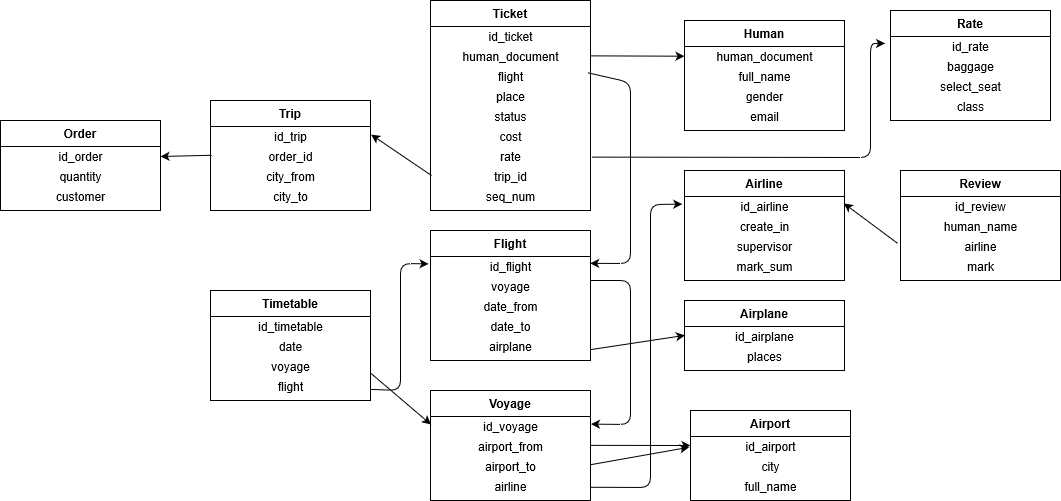

The diagram above was exported from draw.io. Its source (the exported page's mxGraphModel, read from the mxfile embedded in the PNG):
<mxGraphModel grid="1" shadow="0" math="0" pageHeight="1169" pageWidth="827" pageScale="1" page="1" fold="1" arrows="1" connect="1" tooltips="1" guides="1" gridSize="10" dy="613" dx="1723">
  <root>
    <mxCell id="WIyWlLk6GJQsqaUBKTNV-0" />
    <mxCell id="WIyWlLk6GJQsqaUBKTNV-1" parent="WIyWlLk6GJQsqaUBKTNV-0" />
    <mxCell id="zkfFHV4jXpPFQw0GAbJ--51" value="Ticket" parent="WIyWlLk6GJQsqaUBKTNV-1" vertex="1" style="swimlane;fontStyle=1;childLayout=stackLayout;horizontal=1;startSize=26;horizontalStack=0;resizeParent=1;resizeLast=0;collapsible=1;marginBottom=0;rounded=0;shadow=0;strokeWidth=1;">
      <mxGeometry as="geometry" height="210" width="160" y="110" x="160">
        <mxRectangle as="alternateBounds" height="26" width="160" y="80" x="20" />
      </mxGeometry>
    </mxCell>
    <mxCell id="uPuDJKmH0ksMsPzU_OGW-2" value="id_ticket" parent="zkfFHV4jXpPFQw0GAbJ--51" vertex="1" style="text;html=1;align=center;verticalAlign=middle;resizable=0;points=[];autosize=1;">
      <mxGeometry as="geometry" height="20" width="160" y="26" />
    </mxCell>
    <mxCell id="uPuDJKmH0ksMsPzU_OGW-3" value="human_document" parent="zkfFHV4jXpPFQw0GAbJ--51" vertex="1" style="text;html=1;align=center;verticalAlign=middle;resizable=0;points=[];autosize=1;">
      <mxGeometry as="geometry" height="20" width="160" y="46" />
    </mxCell>
    <mxCell id="uPuDJKmH0ksMsPzU_OGW-6" value="flight" parent="zkfFHV4jXpPFQw0GAbJ--51" vertex="1" style="text;html=1;align=center;verticalAlign=middle;resizable=0;points=[];autosize=1;">
      <mxGeometry as="geometry" height="20" width="160" y="66" />
    </mxCell>
    <mxCell id="uPuDJKmH0ksMsPzU_OGW-7" value="place" parent="zkfFHV4jXpPFQw0GAbJ--51" vertex="1" style="text;html=1;align=center;verticalAlign=middle;resizable=0;points=[];autosize=1;">
      <mxGeometry as="geometry" height="20" width="160" y="86" />
    </mxCell>
    <mxCell id="uPuDJKmH0ksMsPzU_OGW-8" value="status" parent="zkfFHV4jXpPFQw0GAbJ--51" vertex="1" style="text;html=1;align=center;verticalAlign=middle;resizable=0;points=[];autosize=1;">
      <mxGeometry as="geometry" height="20" width="160" y="106" />
    </mxCell>
    <mxCell id="uPuDJKmH0ksMsPzU_OGW-9" value="cost" parent="zkfFHV4jXpPFQw0GAbJ--51" vertex="1" style="text;html=1;align=center;verticalAlign=middle;resizable=0;points=[];autosize=1;">
      <mxGeometry as="geometry" height="20" width="160" y="126" />
    </mxCell>
    <mxCell id="uPuDJKmH0ksMsPzU_OGW-10" value="rate" parent="zkfFHV4jXpPFQw0GAbJ--51" vertex="1" style="text;html=1;align=center;verticalAlign=middle;resizable=0;points=[];autosize=1;">
      <mxGeometry as="geometry" height="20" width="160" y="146" />
    </mxCell>
    <mxCell id="hucy6E4_x_qomMyW0ugq-33" value="trip_id" parent="zkfFHV4jXpPFQw0GAbJ--51" vertex="1" style="text;html=1;align=center;verticalAlign=middle;resizable=0;points=[];autosize=1;">
      <mxGeometry as="geometry" height="20" width="160" y="166" />
    </mxCell>
    <mxCell id="hucy6E4_x_qomMyW0ugq-34" value="seq_num" parent="zkfFHV4jXpPFQw0GAbJ--51" vertex="1" style="text;html=1;align=center;verticalAlign=middle;resizable=0;points=[];autosize=1;">
      <mxGeometry as="geometry" height="20" width="160" y="186" />
    </mxCell>
    <mxCell id="uPuDJKmH0ksMsPzU_OGW-11" value="Human" parent="WIyWlLk6GJQsqaUBKTNV-1" vertex="1" style="swimlane;fontStyle=1;childLayout=stackLayout;horizontal=1;startSize=26;horizontalStack=0;resizeParent=1;resizeLast=0;collapsible=1;marginBottom=0;rounded=0;shadow=0;strokeWidth=1;">
      <mxGeometry as="geometry" height="110" width="160" y="130" x="414">
        <mxRectangle as="alternateBounds" height="26" width="160" y="80" x="20" />
      </mxGeometry>
    </mxCell>
    <mxCell id="uPuDJKmH0ksMsPzU_OGW-12" value="human_document" parent="uPuDJKmH0ksMsPzU_OGW-11" vertex="1" style="text;html=1;align=center;verticalAlign=middle;resizable=0;points=[];autosize=1;">
      <mxGeometry as="geometry" height="20" width="160" y="26" />
    </mxCell>
    <mxCell id="uPuDJKmH0ksMsPzU_OGW-14" value="full_name" parent="uPuDJKmH0ksMsPzU_OGW-11" vertex="1" style="text;html=1;align=center;verticalAlign=middle;resizable=0;points=[];autosize=1;">
      <mxGeometry as="geometry" height="20" width="160" y="46" />
    </mxCell>
    <mxCell id="uPuDJKmH0ksMsPzU_OGW-15" value="gender" parent="uPuDJKmH0ksMsPzU_OGW-11" vertex="1" style="text;html=1;align=center;verticalAlign=middle;resizable=0;points=[];autosize=1;">
      <mxGeometry as="geometry" height="20" width="160" y="66" />
    </mxCell>
    <mxCell id="uPuDJKmH0ksMsPzU_OGW-16" value="email" parent="uPuDJKmH0ksMsPzU_OGW-11" vertex="1" style="text;html=1;align=center;verticalAlign=middle;resizable=0;points=[];autosize=1;">
      <mxGeometry as="geometry" height="20" width="160" y="86" />
    </mxCell>
    <mxCell id="uPuDJKmH0ksMsPzU_OGW-19" value="Airline" parent="WIyWlLk6GJQsqaUBKTNV-1" vertex="1" style="swimlane;fontStyle=1;childLayout=stackLayout;horizontal=1;startSize=26;horizontalStack=0;resizeParent=1;resizeLast=0;collapsible=1;marginBottom=0;rounded=0;shadow=0;strokeWidth=1;">
      <mxGeometry as="geometry" height="110" width="160" y="280" x="414">
        <mxRectangle as="alternateBounds" height="26" width="160" y="80" x="20" />
      </mxGeometry>
    </mxCell>
    <mxCell id="uPuDJKmH0ksMsPzU_OGW-20" value="id_airline" parent="uPuDJKmH0ksMsPzU_OGW-19" vertex="1" style="text;html=1;align=center;verticalAlign=middle;resizable=0;points=[];autosize=1;">
      <mxGeometry as="geometry" height="20" width="160" y="26" />
    </mxCell>
    <mxCell id="uPuDJKmH0ksMsPzU_OGW-22" value="create_in" parent="uPuDJKmH0ksMsPzU_OGW-19" vertex="1" style="text;html=1;align=center;verticalAlign=middle;resizable=0;points=[];autosize=1;">
      <mxGeometry as="geometry" height="20" width="160" y="46" />
    </mxCell>
    <mxCell id="uPuDJKmH0ksMsPzU_OGW-21" value="supervisor" parent="uPuDJKmH0ksMsPzU_OGW-19" vertex="1" style="text;html=1;align=center;verticalAlign=middle;resizable=0;points=[];autosize=1;">
      <mxGeometry as="geometry" height="20" width="160" y="66" />
    </mxCell>
    <mxCell id="uPuDJKmH0ksMsPzU_OGW-23" value="mark_sum" parent="uPuDJKmH0ksMsPzU_OGW-19" vertex="1" style="text;html=1;align=center;verticalAlign=middle;resizable=0;points=[];autosize=1;">
      <mxGeometry as="geometry" height="20" width="160" y="86" />
    </mxCell>
    <mxCell id="uPuDJKmH0ksMsPzU_OGW-24" value="Airport" parent="WIyWlLk6GJQsqaUBKTNV-1" vertex="1" style="swimlane;fontStyle=1;childLayout=stackLayout;horizontal=1;startSize=26;horizontalStack=0;resizeParent=1;resizeLast=0;collapsible=1;marginBottom=0;rounded=0;shadow=0;strokeWidth=1;">
      <mxGeometry as="geometry" height="90" width="160" y="520" x="420">
        <mxRectangle as="alternateBounds" height="26" width="160" y="80" x="20" />
      </mxGeometry>
    </mxCell>
    <mxCell id="uPuDJKmH0ksMsPzU_OGW-25" value="id_airport" parent="uPuDJKmH0ksMsPzU_OGW-24" vertex="1" style="text;html=1;align=center;verticalAlign=middle;resizable=0;points=[];autosize=1;">
      <mxGeometry as="geometry" height="20" width="160" y="26" />
    </mxCell>
    <mxCell id="uPuDJKmH0ksMsPzU_OGW-27" value="city" parent="uPuDJKmH0ksMsPzU_OGW-24" vertex="1" style="text;html=1;align=center;verticalAlign=middle;resizable=0;points=[];autosize=1;">
      <mxGeometry as="geometry" height="20" width="160" y="46" />
    </mxCell>
    <mxCell id="uPuDJKmH0ksMsPzU_OGW-26" value="full_name" parent="uPuDJKmH0ksMsPzU_OGW-24" vertex="1" style="text;html=1;align=center;verticalAlign=middle;resizable=0;points=[];autosize=1;">
      <mxGeometry as="geometry" height="20" width="160" y="66" />
    </mxCell>
    <mxCell id="uPuDJKmH0ksMsPzU_OGW-29" value="Review" parent="WIyWlLk6GJQsqaUBKTNV-1" vertex="1" style="swimlane;fontStyle=1;childLayout=stackLayout;horizontal=1;startSize=26;horizontalStack=0;resizeParent=1;resizeLast=0;collapsible=1;marginBottom=0;rounded=0;shadow=0;strokeWidth=1;">
      <mxGeometry as="geometry" height="110" width="160" y="280" x="630">
        <mxRectangle as="alternateBounds" height="26" width="160" y="80" x="20" />
      </mxGeometry>
    </mxCell>
    <mxCell id="uPuDJKmH0ksMsPzU_OGW-30" value="id_review" parent="uPuDJKmH0ksMsPzU_OGW-29" vertex="1" style="text;html=1;align=center;verticalAlign=middle;resizable=0;points=[];autosize=1;">
      <mxGeometry as="geometry" height="20" width="160" y="26" />
    </mxCell>
    <mxCell id="uPuDJKmH0ksMsPzU_OGW-31" value="human_name" parent="uPuDJKmH0ksMsPzU_OGW-29" vertex="1" style="text;html=1;align=center;verticalAlign=middle;resizable=0;points=[];autosize=1;">
      <mxGeometry as="geometry" height="20" width="160" y="46" />
    </mxCell>
    <mxCell id="uPuDJKmH0ksMsPzU_OGW-32" value="airline" parent="uPuDJKmH0ksMsPzU_OGW-29" vertex="1" style="text;html=1;align=center;verticalAlign=middle;resizable=0;points=[];autosize=1;">
      <mxGeometry as="geometry" height="20" width="160" y="66" />
    </mxCell>
    <mxCell id="uPuDJKmH0ksMsPzU_OGW-33" value="mark" parent="uPuDJKmH0ksMsPzU_OGW-29" vertex="1" style="text;html=1;align=center;verticalAlign=middle;resizable=0;points=[];autosize=1;">
      <mxGeometry as="geometry" height="20" width="160" y="86" />
    </mxCell>
    <mxCell id="uPuDJKmH0ksMsPzU_OGW-34" value="Rate" parent="WIyWlLk6GJQsqaUBKTNV-1" vertex="1" style="swimlane;fontStyle=1;childLayout=stackLayout;horizontal=1;startSize=26;horizontalStack=0;resizeParent=1;resizeLast=0;collapsible=1;marginBottom=0;rounded=0;shadow=0;strokeWidth=1;">
      <mxGeometry as="geometry" height="110" width="160" y="120" x="620">
        <mxRectangle as="alternateBounds" height="26" width="160" y="80" x="20" />
      </mxGeometry>
    </mxCell>
    <mxCell id="uPuDJKmH0ksMsPzU_OGW-35" value="id_rate" parent="uPuDJKmH0ksMsPzU_OGW-34" vertex="1" style="text;html=1;align=center;verticalAlign=middle;resizable=0;points=[];autosize=1;">
      <mxGeometry as="geometry" height="20" width="160" y="26" />
    </mxCell>
    <mxCell id="uPuDJKmH0ksMsPzU_OGW-36" value="baggage" parent="uPuDJKmH0ksMsPzU_OGW-34" vertex="1" style="text;html=1;align=center;verticalAlign=middle;resizable=0;points=[];autosize=1;">
      <mxGeometry as="geometry" height="20" width="160" y="46" />
    </mxCell>
    <mxCell id="uPuDJKmH0ksMsPzU_OGW-37" value="select_seat" parent="uPuDJKmH0ksMsPzU_OGW-34" vertex="1" style="text;html=1;align=center;verticalAlign=middle;resizable=0;points=[];autosize=1;">
      <mxGeometry as="geometry" height="20" width="160" y="66" />
    </mxCell>
    <mxCell id="uPuDJKmH0ksMsPzU_OGW-38" value="class" parent="uPuDJKmH0ksMsPzU_OGW-34" vertex="1" style="text;html=1;align=center;verticalAlign=middle;resizable=0;points=[];autosize=1;">
      <mxGeometry as="geometry" height="20" width="160" y="86" />
    </mxCell>
    <mxCell id="uPuDJKmH0ksMsPzU_OGW-44" value="Flight" parent="WIyWlLk6GJQsqaUBKTNV-1" vertex="1" style="swimlane;fontStyle=1;childLayout=stackLayout;horizontal=1;startSize=26;horizontalStack=0;resizeParent=1;resizeLast=0;collapsible=1;marginBottom=0;rounded=0;shadow=0;strokeWidth=1;">
      <mxGeometry as="geometry" height="130" width="160" y="340" x="160">
        <mxRectangle as="alternateBounds" height="26" width="160" y="80" x="20" />
      </mxGeometry>
    </mxCell>
    <mxCell id="uPuDJKmH0ksMsPzU_OGW-45" value="id_flight" parent="uPuDJKmH0ksMsPzU_OGW-44" vertex="1" style="text;html=1;align=center;verticalAlign=middle;resizable=0;points=[];autosize=1;">
      <mxGeometry as="geometry" height="20" width="160" y="26" />
    </mxCell>
    <mxCell id="uPuDJKmH0ksMsPzU_OGW-47" value="voyage" parent="uPuDJKmH0ksMsPzU_OGW-44" vertex="1" style="text;html=1;align=center;verticalAlign=middle;resizable=0;points=[];autosize=1;">
      <mxGeometry as="geometry" height="20" width="160" y="46" />
    </mxCell>
    <mxCell id="uPuDJKmH0ksMsPzU_OGW-48" value="date_from" parent="uPuDJKmH0ksMsPzU_OGW-44" vertex="1" style="text;html=1;align=center;verticalAlign=middle;resizable=0;points=[];autosize=1;">
      <mxGeometry as="geometry" height="20" width="160" y="66" />
    </mxCell>
    <mxCell id="uPuDJKmH0ksMsPzU_OGW-49" value="date_to" parent="uPuDJKmH0ksMsPzU_OGW-44" vertex="1" style="text;html=1;align=center;verticalAlign=middle;resizable=0;points=[];autosize=1;">
      <mxGeometry as="geometry" height="20" width="160" y="86" />
    </mxCell>
    <mxCell id="uPuDJKmH0ksMsPzU_OGW-50" value="airplane" parent="uPuDJKmH0ksMsPzU_OGW-44" vertex="1" style="text;html=1;align=center;verticalAlign=middle;resizable=0;points=[];autosize=1;">
      <mxGeometry as="geometry" height="20" width="160" y="106" />
    </mxCell>
    <mxCell id="uPuDJKmH0ksMsPzU_OGW-52" source="uPuDJKmH0ksMsPzU_OGW-3" value="" parent="WIyWlLk6GJQsqaUBKTNV-1" style="endArrow=classic;html=1;exitX=0.998;exitY=0.468;exitDx=0;exitDy=0;exitPerimeter=0;" target="uPuDJKmH0ksMsPzU_OGW-12" edge="1">
      <mxGeometry as="geometry" height="50" width="50" relative="1">
        <mxPoint as="sourcePoint" y="330" x="390" />
        <mxPoint as="targetPoint" y="156" x="414" />
      </mxGeometry>
    </mxCell>
    <mxCell id="uPuDJKmH0ksMsPzU_OGW-53" source="uPuDJKmH0ksMsPzU_OGW-6" value="" parent="WIyWlLk6GJQsqaUBKTNV-1" style="endArrow=classic;html=1;exitX=0.982;exitY=0.313;exitDx=0;exitDy=0;exitPerimeter=0;entryX=0.998;entryY=0.343;entryDx=0;entryDy=0;entryPerimeter=0;" target="uPuDJKmH0ksMsPzU_OGW-45" edge="1">
      <mxGeometry as="geometry" height="50" width="50" relative="1">
        <mxPoint as="sourcePoint" y="330" x="390" />
        <mxPoint as="targetPoint" y="280" x="440" />
        <Array as="points">
          <mxPoint y="192" x="360" />
          <mxPoint y="373" x="360" />
        </Array>
      </mxGeometry>
    </mxCell>
    <mxCell id="uPuDJKmH0ksMsPzU_OGW-54" source="uPuDJKmH0ksMsPzU_OGW-10" value="" parent="WIyWlLk6GJQsqaUBKTNV-1" style="endArrow=classic;html=1;exitX=1.009;exitY=0.531;exitDx=0;exitDy=0;exitPerimeter=0;entryX=-0.034;entryY=0.343;entryDx=0;entryDy=0;entryPerimeter=0;" target="uPuDJKmH0ksMsPzU_OGW-35" edge="1">
      <mxGeometry as="geometry" height="50" width="50" relative="1">
        <mxPoint as="sourcePoint" y="330" x="390" />
        <mxPoint as="targetPoint" y="260" x="590" />
        <Array as="points">
          <mxPoint y="267" x="600" />
          <mxPoint y="153" x="600" />
        </Array>
      </mxGeometry>
    </mxCell>
    <mxCell id="uPuDJKmH0ksMsPzU_OGW-58" source="uPuDJKmH0ksMsPzU_OGW-32" value="" parent="WIyWlLk6GJQsqaUBKTNV-1" style="endArrow=classic;html=1;exitX=-0.018;exitY=0.343;exitDx=0;exitDy=0;exitPerimeter=0;entryX=0.996;entryY=0.343;entryDx=0;entryDy=0;entryPerimeter=0;" target="uPuDJKmH0ksMsPzU_OGW-20" edge="1">
      <mxGeometry as="geometry" height="50" width="50" relative="1">
        <mxPoint as="sourcePoint" y="330" x="390" />
        <mxPoint as="targetPoint" y="320" x="580" />
      </mxGeometry>
    </mxCell>
    <mxCell id="tDVSFy7Hsx6XA7ZrFxMq-9" value="Airplane" parent="WIyWlLk6GJQsqaUBKTNV-1" vertex="1" style="swimlane;fontStyle=1;childLayout=stackLayout;horizontal=1;startSize=26;horizontalStack=0;resizeParent=1;resizeLast=0;collapsible=1;marginBottom=0;rounded=0;shadow=0;strokeWidth=1;">
      <mxGeometry as="geometry" height="70" width="160" y="410" x="414">
        <mxRectangle as="alternateBounds" height="26" width="160" y="80" x="20" />
      </mxGeometry>
    </mxCell>
    <mxCell id="tDVSFy7Hsx6XA7ZrFxMq-10" value="id_airplane" parent="tDVSFy7Hsx6XA7ZrFxMq-9" vertex="1" style="text;html=1;align=center;verticalAlign=middle;resizable=0;points=[];autosize=1;">
      <mxGeometry as="geometry" height="20" width="160" y="26" />
    </mxCell>
    <mxCell id="tDVSFy7Hsx6XA7ZrFxMq-11" value="places" parent="tDVSFy7Hsx6XA7ZrFxMq-9" vertex="1" style="text;html=1;align=center;verticalAlign=middle;resizable=0;points=[];autosize=1;">
      <mxGeometry as="geometry" height="20" width="160" y="46" />
    </mxCell>
    <mxCell id="tDVSFy7Hsx6XA7ZrFxMq-14" value="Voyage" parent="WIyWlLk6GJQsqaUBKTNV-1" vertex="1" style="swimlane;fontStyle=1;childLayout=stackLayout;horizontal=1;startSize=26;horizontalStack=0;resizeParent=1;resizeLast=0;collapsible=1;marginBottom=0;rounded=0;shadow=0;strokeWidth=1;">
      <mxGeometry as="geometry" height="110" width="160" y="500" x="160">
        <mxRectangle as="alternateBounds" height="26" width="160" y="80" x="20" />
      </mxGeometry>
    </mxCell>
    <mxCell id="tDVSFy7Hsx6XA7ZrFxMq-15" value="id_voyage" parent="tDVSFy7Hsx6XA7ZrFxMq-14" vertex="1" style="text;html=1;align=center;verticalAlign=middle;resizable=0;points=[];autosize=1;">
      <mxGeometry as="geometry" height="20" width="160" y="26" />
    </mxCell>
    <mxCell id="tDVSFy7Hsx6XA7ZrFxMq-16" value="airport_from" parent="tDVSFy7Hsx6XA7ZrFxMq-14" vertex="1" style="text;html=1;align=center;verticalAlign=middle;resizable=0;points=[];autosize=1;">
      <mxGeometry as="geometry" height="20" width="160" y="46" />
    </mxCell>
    <mxCell id="tDVSFy7Hsx6XA7ZrFxMq-17" value="airport_to" parent="tDVSFy7Hsx6XA7ZrFxMq-14" vertex="1" style="text;html=1;align=center;verticalAlign=middle;resizable=0;points=[];autosize=1;">
      <mxGeometry as="geometry" height="20" width="160" y="66" />
    </mxCell>
    <mxCell id="tDVSFy7Hsx6XA7ZrFxMq-18" value="airline" parent="tDVSFy7Hsx6XA7ZrFxMq-14" vertex="1" style="text;html=1;align=center;verticalAlign=middle;resizable=0;points=[];autosize=1;">
      <mxGeometry as="geometry" height="20" width="160" y="86" />
    </mxCell>
    <mxCell id="tDVSFy7Hsx6XA7ZrFxMq-19" value="" parent="WIyWlLk6GJQsqaUBKTNV-1" style="endArrow=classic;html=1;entryX=1.003;entryY=0.381;entryDx=0;entryDy=0;entryPerimeter=0;" target="tDVSFy7Hsx6XA7ZrFxMq-15" edge="1">
      <mxGeometry as="geometry" height="50" width="50" relative="1">
        <mxPoint as="sourcePoint" y="390" x="320" />
        <mxPoint as="targetPoint" y="400" x="500" />
        <Array as="points">
          <mxPoint y="390" x="360" />
          <mxPoint y="534" x="360" />
        </Array>
      </mxGeometry>
    </mxCell>
    <mxCell id="tDVSFy7Hsx6XA7ZrFxMq-20" source="uPuDJKmH0ksMsPzU_OGW-50" value="" parent="WIyWlLk6GJQsqaUBKTNV-1" style="endArrow=classic;html=1;entryX=0.003;entryY=0.443;entryDx=0;entryDy=0;entryPerimeter=0;exitX=0.995;exitY=0.663;exitDx=0;exitDy=0;exitPerimeter=0;" target="tDVSFy7Hsx6XA7ZrFxMq-10" edge="1">
      <mxGeometry as="geometry" height="50" width="50" relative="1">
        <mxPoint as="sourcePoint" y="456" x="330" />
        <mxPoint as="targetPoint" y="400" x="500" />
      </mxGeometry>
    </mxCell>
    <mxCell id="tDVSFy7Hsx6XA7ZrFxMq-21" source="tDVSFy7Hsx6XA7ZrFxMq-18" value="" parent="WIyWlLk6GJQsqaUBKTNV-1" style="endArrow=classic;html=1;exitX=0.995;exitY=0.538;exitDx=0;exitDy=0;exitPerimeter=0;entryX=-0.014;entryY=0.381;entryDx=0;entryDy=0;entryPerimeter=0;" target="uPuDJKmH0ksMsPzU_OGW-20" edge="1">
      <mxGeometry as="geometry" height="50" width="50" relative="1">
        <mxPoint as="sourcePoint" y="450" x="450" />
        <mxPoint as="targetPoint" y="400" x="500" />
        <Array as="points">
          <mxPoint y="597" x="380" />
          <mxPoint y="314" x="380" />
        </Array>
      </mxGeometry>
    </mxCell>
    <mxCell id="tDVSFy7Hsx6XA7ZrFxMq-22" source="tDVSFy7Hsx6XA7ZrFxMq-16" value="" parent="WIyWlLk6GJQsqaUBKTNV-1" style="endArrow=classic;html=1;exitX=0.999;exitY=0.443;exitDx=0;exitDy=0;exitPerimeter=0;" edge="1">
      <mxGeometry as="geometry" height="50" width="50" relative="1">
        <mxPoint as="sourcePoint" y="450" x="450" />
        <mxPoint as="targetPoint" y="555" x="420" />
      </mxGeometry>
    </mxCell>
    <mxCell id="tDVSFy7Hsx6XA7ZrFxMq-23" source="tDVSFy7Hsx6XA7ZrFxMq-17" value="" parent="WIyWlLk6GJQsqaUBKTNV-1" style="endArrow=classic;html=1;exitX=0.999;exitY=0.413;exitDx=0;exitDy=0;exitPerimeter=0;entryX=-0.009;entryY=0.538;entryDx=0;entryDy=0;entryPerimeter=0;" target="uPuDJKmH0ksMsPzU_OGW-25" edge="1">
      <mxGeometry as="geometry" height="50" width="50" relative="1">
        <mxPoint as="sourcePoint" y="450" x="450" />
        <mxPoint as="targetPoint" y="400" x="500" />
      </mxGeometry>
    </mxCell>
    <mxCell id="tDVSFy7Hsx6XA7ZrFxMq-24" value="Timetable" parent="WIyWlLk6GJQsqaUBKTNV-1" vertex="1" style="swimlane;fontStyle=1;childLayout=stackLayout;horizontal=1;startSize=26;horizontalStack=0;resizeParent=1;resizeLast=0;collapsible=1;marginBottom=0;rounded=0;shadow=0;strokeWidth=1;">
      <mxGeometry as="geometry" height="110" width="160" y="400" x="-60">
        <mxRectangle as="alternateBounds" height="26" width="160" y="80" x="20" />
      </mxGeometry>
    </mxCell>
    <mxCell id="tDVSFy7Hsx6XA7ZrFxMq-25" value="id_timetable" parent="tDVSFy7Hsx6XA7ZrFxMq-24" vertex="1" style="text;html=1;align=center;verticalAlign=middle;resizable=0;points=[];autosize=1;">
      <mxGeometry as="geometry" height="20" width="160" y="26" />
    </mxCell>
    <mxCell id="tDVSFy7Hsx6XA7ZrFxMq-26" value="date" parent="tDVSFy7Hsx6XA7ZrFxMq-24" vertex="1" style="text;html=1;align=center;verticalAlign=middle;resizable=0;points=[];autosize=1;">
      <mxGeometry as="geometry" height="20" width="160" y="46" />
    </mxCell>
    <mxCell id="tDVSFy7Hsx6XA7ZrFxMq-27" value="voyage" parent="tDVSFy7Hsx6XA7ZrFxMq-24" vertex="1" style="text;html=1;align=center;verticalAlign=middle;resizable=0;points=[];autosize=1;">
      <mxGeometry as="geometry" height="20" width="160" y="66" />
    </mxCell>
    <mxCell id="tDVSFy7Hsx6XA7ZrFxMq-28" value="flight" parent="tDVSFy7Hsx6XA7ZrFxMq-24" vertex="1" style="text;html=1;align=center;verticalAlign=middle;resizable=0;points=[];autosize=1;">
      <mxGeometry as="geometry" height="20" width="160" y="86" />
    </mxCell>
    <mxCell id="tDVSFy7Hsx6XA7ZrFxMq-29" source="tDVSFy7Hsx6XA7ZrFxMq-28" value="" parent="WIyWlLk6GJQsqaUBKTNV-1" style="endArrow=classic;html=1;entryX=-0.012;entryY=0.368;entryDx=0;entryDy=0;entryPerimeter=0;" target="uPuDJKmH0ksMsPzU_OGW-45" edge="1">
      <mxGeometry as="geometry" height="50" width="50" relative="1">
        <mxPoint as="sourcePoint" y="493" x="102" />
        <mxPoint as="targetPoint" y="400" x="400" />
        <Array as="points">
          <mxPoint y="500" x="130" />
          <mxPoint y="373" x="130" />
        </Array>
      </mxGeometry>
    </mxCell>
    <mxCell id="tDVSFy7Hsx6XA7ZrFxMq-30" source="tDVSFy7Hsx6XA7ZrFxMq-24" value="" parent="WIyWlLk6GJQsqaUBKTNV-1" style="endArrow=classic;html=1;exitX=1;exitY=0.75;exitDx=0;exitDy=0;entryX=0.003;entryY=0.4;entryDx=0;entryDy=0;entryPerimeter=0;" target="tDVSFy7Hsx6XA7ZrFxMq-15" edge="1">
      <mxGeometry as="geometry" height="50" width="50" relative="1">
        <mxPoint as="sourcePoint" y="450" x="350" />
        <mxPoint as="targetPoint" y="400" x="400" />
      </mxGeometry>
    </mxCell>
    <mxCell id="hucy6E4_x_qomMyW0ugq-6" value="Order" parent="WIyWlLk6GJQsqaUBKTNV-1" vertex="1" style="swimlane;fontStyle=1;childLayout=stackLayout;horizontal=1;startSize=26;horizontalStack=0;resizeParent=1;resizeLast=0;collapsible=1;marginBottom=0;rounded=0;shadow=0;strokeWidth=1;">
      <mxGeometry as="geometry" height="90" width="160" y="230" x="-270">
        <mxRectangle as="alternateBounds" height="26" width="160" y="80" x="20" />
      </mxGeometry>
    </mxCell>
    <mxCell id="hucy6E4_x_qomMyW0ugq-7" value="id_order" parent="hucy6E4_x_qomMyW0ugq-6" vertex="1" style="text;html=1;align=center;verticalAlign=middle;resizable=0;points=[];autosize=1;">
      <mxGeometry as="geometry" height="20" width="160" y="26" />
    </mxCell>
    <mxCell id="hucy6E4_x_qomMyW0ugq-8" value="quantity" parent="hucy6E4_x_qomMyW0ugq-6" vertex="1" style="text;html=1;align=center;verticalAlign=middle;resizable=0;points=[];autosize=1;">
      <mxGeometry as="geometry" height="20" width="160" y="46" />
    </mxCell>
    <mxCell id="hucy6E4_x_qomMyW0ugq-9" value="customer" parent="hucy6E4_x_qomMyW0ugq-6" vertex="1" style="text;html=1;align=center;verticalAlign=middle;resizable=0;points=[];autosize=1;">
      <mxGeometry as="geometry" height="20" width="160" y="66" />
    </mxCell>
    <mxCell id="hucy6E4_x_qomMyW0ugq-11" value="Trip" parent="WIyWlLk6GJQsqaUBKTNV-1" vertex="1" style="swimlane;fontStyle=1;childLayout=stackLayout;horizontal=1;startSize=26;horizontalStack=0;resizeParent=1;resizeLast=0;collapsible=1;marginBottom=0;rounded=0;shadow=0;strokeWidth=1;">
      <mxGeometry as="geometry" height="110" width="160" y="210" x="-60">
        <mxRectangle as="alternateBounds" height="26" width="160" y="80" x="20" />
      </mxGeometry>
    </mxCell>
    <mxCell id="hucy6E4_x_qomMyW0ugq-14" value="id_trip" parent="hucy6E4_x_qomMyW0ugq-11" vertex="1" style="text;html=1;align=center;verticalAlign=middle;resizable=0;points=[];autosize=1;">
      <mxGeometry as="geometry" height="20" width="160" y="26" />
    </mxCell>
    <mxCell id="hucy6E4_x_qomMyW0ugq-13" value="order_id" parent="hucy6E4_x_qomMyW0ugq-11" vertex="1" style="text;html=1;align=center;verticalAlign=middle;resizable=0;points=[];autosize=1;">
      <mxGeometry as="geometry" height="20" width="160" y="46" />
    </mxCell>
    <mxCell id="hucy6E4_x_qomMyW0ugq-31" value="city_from" parent="hucy6E4_x_qomMyW0ugq-11" vertex="1" style="text;html=1;align=center;verticalAlign=middle;resizable=0;points=[];autosize=1;">
      <mxGeometry as="geometry" height="20" width="160" y="66" />
    </mxCell>
    <mxCell id="hucy6E4_x_qomMyW0ugq-32" value="city_to" parent="hucy6E4_x_qomMyW0ugq-11" vertex="1" style="text;html=1;align=center;verticalAlign=middle;resizable=0;points=[];autosize=1;">
      <mxGeometry as="geometry" height="20" width="160" y="86" />
    </mxCell>
    <mxCell id="hucy6E4_x_qomMyW0ugq-35" value="" parent="WIyWlLk6GJQsqaUBKTNV-1" style="endArrow=classic;html=1;entryX=1.004;entryY=0.406;entryDx=0;entryDy=0;entryPerimeter=0;" target="hucy6E4_x_qomMyW0ugq-14" edge="1">
      <mxGeometry as="geometry" height="50" width="50" relative="1">
        <mxPoint as="sourcePoint" y="285" x="161" />
        <mxPoint as="targetPoint" y="350" x="130" />
      </mxGeometry>
    </mxCell>
    <mxCell id="hucy6E4_x_qomMyW0ugq-36" source="hucy6E4_x_qomMyW0ugq-13" value="" parent="WIyWlLk6GJQsqaUBKTNV-1" style="endArrow=classic;html=1;exitX=0.008;exitY=0.438;exitDx=0;exitDy=0;exitPerimeter=0;" edge="1">
      <mxGeometry as="geometry" height="50" width="50" relative="1">
        <mxPoint as="sourcePoint" y="400" x="80" />
        <mxPoint as="targetPoint" y="266" x="-110" />
      </mxGeometry>
    </mxCell>
  </root>
</mxGraphModel>